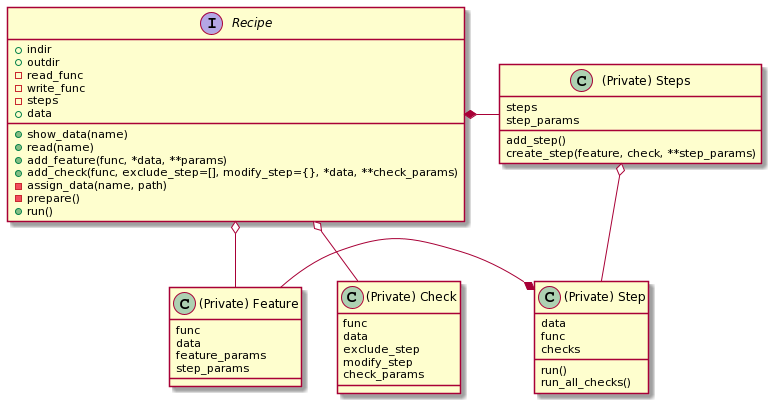

The diagram above was rendered by PlantUML. Its source (embedded in the PNG):
@startuml
interface "Recipe" as recipe {
    + indir
    + outdir
    - read_func
    - write_func
    - steps
    + data
    + show_data(name)
    + read(name)
    + add_feature(func, *data, **params)
    + add_check(func, exclude_step=[], modify_step={}, *data, **check_params)
    - assign_data(name, path)
    - prepare()
    + run()
}
class "(Private) Steps" as steps {
    steps
    step_params
    add_step()
    create_step(feature, check, **step_params)
}
class "(Private) Feature" as feature {
    func
    data
    feature_params
    step_params
}
class "(Private) Check" as check {
    func
    data
    exclude_step
    modify_step
    check_params
}
class "(Private) Step" as step {
    data
    func
    checks
    run()
    run_all_checks()
}


'Relations
recipe o-- feature
recipe o-- check
recipe *- steps
steps o-- step
feature -* step
@enduml